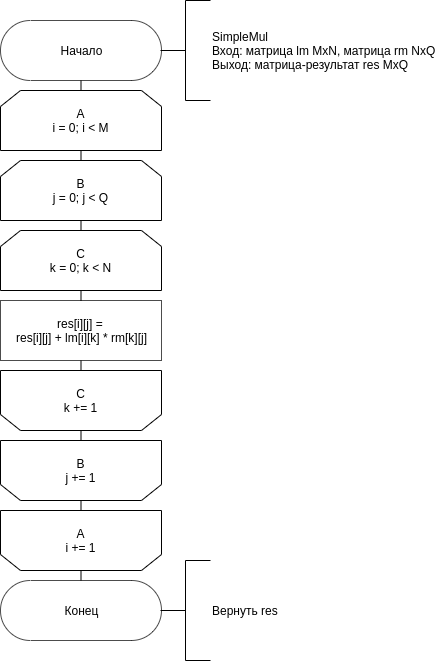

The diagram above was exported from draw.io. Its source (the exported page's mxGraphModel, read from the mxfile embedded in the PNG):
<mxGraphModel dx="1172" dy="660" grid="1" gridSize="10" guides="1" tooltips="1" connect="1" arrows="1" fold="1" page="1" pageScale="1" pageWidth="850" pageHeight="1100" math="0" shadow="0">
  <root>
    <mxCell id="0" />
    <mxCell id="1" parent="0" />
    <mxCell id="tcmljrZswsh_6YLFoMQO-2" style="edgeStyle=orthogonalEdgeStyle;rounded=0;orthogonalLoop=1;jettySize=auto;html=1;exitX=0.5;exitY=1;exitDx=0;exitDy=0;entryX=0.5;entryY=0;entryDx=0;entryDy=0;endArrow=none;endFill=0;" edge="1" parent="1" source="ZiMlIbm02aNAUfNFqmN5-29" target="ZiMlIbm02aNAUfNFqmN5-30">
      <mxGeometry relative="1" as="geometry" />
    </mxCell>
    <mxCell id="5QcBBg0kPxKfpvhSVtTi-2" style="edgeStyle=orthogonalEdgeStyle;rounded=0;orthogonalLoop=1;jettySize=auto;html=1;exitX=0.5;exitY=0;exitDx=0;exitDy=0;entryX=0.5;entryY=0.5;entryDx=0;entryDy=30;entryPerimeter=0;endArrow=none;endFill=0;" edge="1" parent="1" source="ZiMlIbm02aNAUfNFqmN5-29" target="ZiMlIbm02aNAUfNFqmN5-37">
      <mxGeometry relative="1" as="geometry" />
    </mxCell>
    <mxCell id="ZiMlIbm02aNAUfNFqmN5-29" value="A&lt;br&gt;i = 0; i &amp;lt; M" style="shape=loopLimit;whiteSpace=wrap;html=1;" parent="1" vertex="1">
      <mxGeometry x="310" y="200" width="161" height="60" as="geometry" />
    </mxCell>
    <mxCell id="RiMWf6Qf4oWDzIoHP65c-6" style="edgeStyle=orthogonalEdgeStyle;rounded=0;orthogonalLoop=1;jettySize=auto;html=1;exitX=0.5;exitY=1;exitDx=0;exitDy=0;entryX=0.5;entryY=0;entryDx=0;entryDy=0;endArrow=none;endFill=0;" edge="1" parent="1" source="ZiMlIbm02aNAUfNFqmN5-30" target="RiMWf6Qf4oWDzIoHP65c-2">
      <mxGeometry relative="1" as="geometry" />
    </mxCell>
    <mxCell id="ZiMlIbm02aNAUfNFqmN5-30" value="B&lt;br&gt;j = 0; j&amp;nbsp;&amp;lt; Q" style="shape=loopLimit;whiteSpace=wrap;html=1;" parent="1" vertex="1">
      <mxGeometry x="310" y="270" width="161" height="60" as="geometry" />
    </mxCell>
    <mxCell id="RiMWf6Qf4oWDzIoHP65c-4" style="edgeStyle=orthogonalEdgeStyle;rounded=0;orthogonalLoop=1;jettySize=auto;html=1;exitX=0.5;exitY=1;exitDx=0;exitDy=0;entryX=0.5;entryY=1;entryDx=0;entryDy=0;endArrow=none;endFill=0;" edge="1" parent="1" source="ZiMlIbm02aNAUfNFqmN5-31" target="RiMWf6Qf4oWDzIoHP65c-3">
      <mxGeometry relative="1" as="geometry" />
    </mxCell>
    <mxCell id="ZiMlIbm02aNAUfNFqmN5-31" value="res[i][j] = &lt;br&gt;res[i][j] + lm[i][k] * rm[k][j]" style="html=1;dashed=0;whitespace=wrap;sketch=0;strokeWidth=1;fillColor=#ffffff;gradientColor=none;opacity=70;" parent="1" vertex="1">
      <mxGeometry x="310" y="410" width="161" height="60" as="geometry" />
    </mxCell>
    <mxCell id="tcmljrZswsh_6YLFoMQO-5" style="edgeStyle=orthogonalEdgeStyle;rounded=0;orthogonalLoop=1;jettySize=auto;html=1;exitX=0.5;exitY=0;exitDx=0;exitDy=0;entryX=0.5;entryY=1;entryDx=0;entryDy=0;endArrow=none;endFill=0;" edge="1" parent="1" source="ZiMlIbm02aNAUfNFqmN5-32" target="ZiMlIbm02aNAUfNFqmN5-33">
      <mxGeometry relative="1" as="geometry" />
    </mxCell>
    <mxCell id="ZiMlIbm02aNAUfNFqmN5-32" value="B&lt;br&gt;j += 1" style="shape=loopLimit;whiteSpace=wrap;html=1;direction=west;" parent="1" vertex="1">
      <mxGeometry x="310" y="550" width="161" height="60" as="geometry" />
    </mxCell>
    <mxCell id="ZiMlIbm02aNAUfNFqmN5-33" value="A&lt;br&gt;i += 1" style="shape=loopLimit;whiteSpace=wrap;html=1;direction=west;" parent="1" vertex="1">
      <mxGeometry x="310" y="620" width="161" height="60" as="geometry" />
    </mxCell>
    <mxCell id="5QcBBg0kPxKfpvhSVtTi-3" style="edgeStyle=orthogonalEdgeStyle;rounded=0;orthogonalLoop=1;jettySize=auto;html=1;exitX=0.5;exitY=0.5;exitDx=0;exitDy=-30;exitPerimeter=0;entryX=0.5;entryY=0;entryDx=0;entryDy=0;endArrow=none;endFill=0;" edge="1" parent="1" source="ZiMlIbm02aNAUfNFqmN5-34" target="ZiMlIbm02aNAUfNFqmN5-33">
      <mxGeometry relative="1" as="geometry" />
    </mxCell>
    <mxCell id="ZiMlIbm02aNAUfNFqmN5-34" value="Конец" style="html=1;dashed=0;whitespace=wrap;shape=mxgraph.dfd.start;sketch=0;strokeWidth=1;fillColor=#ffffff;gradientColor=none;opacity=70;" parent="1" vertex="1">
      <mxGeometry x="310" y="690" width="161" height="60" as="geometry" />
    </mxCell>
    <mxCell id="ZiMlIbm02aNAUfNFqmN5-37" value="Начало" style="html=1;dashed=0;whitespace=wrap;shape=mxgraph.dfd.start;sketch=0;strokeWidth=1;fillColor=#ffffff;gradientColor=none;opacity=70;" parent="1" vertex="1">
      <mxGeometry x="310" y="130" width="161" height="60" as="geometry" />
    </mxCell>
    <mxCell id="tcmljrZswsh_6YLFoMQO-8" style="edgeStyle=orthogonalEdgeStyle;rounded=0;orthogonalLoop=1;jettySize=auto;html=1;exitX=0;exitY=0.5;exitDx=0;exitDy=0;exitPerimeter=0;entryX=1;entryY=0.5;entryDx=0;entryDy=0;entryPerimeter=0;endArrow=none;endFill=0;" edge="1" parent="1" source="tcmljrZswsh_6YLFoMQO-7" target="ZiMlIbm02aNAUfNFqmN5-37">
      <mxGeometry relative="1" as="geometry" />
    </mxCell>
    <mxCell id="tcmljrZswsh_6YLFoMQO-7" value="SimpleMul&lt;br&gt;Вход: матрица lm MxN, матрица rm NxQ&lt;br&gt;Выход: матрица-результат res MxQ&amp;nbsp;&lt;br&gt;" style="strokeWidth=1;html=1;shape=mxgraph.flowchart.annotation_2;align=left;labelPosition=right;pointerEvents=1;" vertex="1" parent="1">
      <mxGeometry x="470" y="110" width="50" height="100" as="geometry" />
    </mxCell>
    <mxCell id="5QcBBg0kPxKfpvhSVtTi-1" style="edgeStyle=orthogonalEdgeStyle;rounded=0;orthogonalLoop=1;jettySize=auto;html=1;exitX=0;exitY=0.5;exitDx=0;exitDy=0;exitPerimeter=0;entryX=1;entryY=0.5;entryDx=0;entryDy=0;entryPerimeter=0;endArrow=none;endFill=0;" edge="1" parent="1" source="tcmljrZswsh_6YLFoMQO-11" target="ZiMlIbm02aNAUfNFqmN5-34">
      <mxGeometry relative="1" as="geometry" />
    </mxCell>
    <mxCell id="tcmljrZswsh_6YLFoMQO-11" value="Вернуть res" style="strokeWidth=1;html=1;shape=mxgraph.flowchart.annotation_2;align=left;labelPosition=right;pointerEvents=1;" vertex="1" parent="1">
      <mxGeometry x="470" y="670" width="50" height="100" as="geometry" />
    </mxCell>
    <mxCell id="RiMWf6Qf4oWDzIoHP65c-5" style="edgeStyle=orthogonalEdgeStyle;rounded=0;orthogonalLoop=1;jettySize=auto;html=1;exitX=0.5;exitY=1;exitDx=0;exitDy=0;entryX=0.5;entryY=0;entryDx=0;entryDy=0;endArrow=none;endFill=0;" edge="1" parent="1" source="RiMWf6Qf4oWDzIoHP65c-2" target="ZiMlIbm02aNAUfNFqmN5-31">
      <mxGeometry relative="1" as="geometry" />
    </mxCell>
    <mxCell id="RiMWf6Qf4oWDzIoHP65c-2" value="C&lt;br&gt;k = 0; k &amp;lt; N" style="shape=loopLimit;whiteSpace=wrap;html=1;" vertex="1" parent="1">
      <mxGeometry x="310" y="340" width="161" height="60" as="geometry" />
    </mxCell>
    <mxCell id="RiMWf6Qf4oWDzIoHP65c-7" style="edgeStyle=orthogonalEdgeStyle;rounded=0;orthogonalLoop=1;jettySize=auto;html=1;exitX=0.5;exitY=0;exitDx=0;exitDy=0;entryX=0.5;entryY=1;entryDx=0;entryDy=0;endArrow=none;endFill=0;" edge="1" parent="1" source="RiMWf6Qf4oWDzIoHP65c-3" target="ZiMlIbm02aNAUfNFqmN5-32">
      <mxGeometry relative="1" as="geometry" />
    </mxCell>
    <mxCell id="RiMWf6Qf4oWDzIoHP65c-3" value="C&lt;br&gt;k += 1" style="shape=loopLimit;whiteSpace=wrap;html=1;direction=west;" vertex="1" parent="1">
      <mxGeometry x="310" y="480" width="161" height="60" as="geometry" />
    </mxCell>
  </root>
</mxGraphModel>